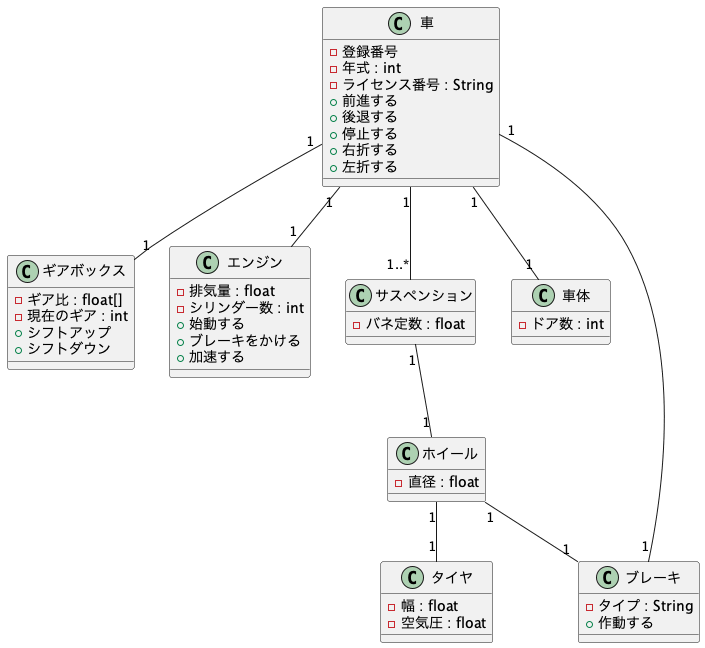

The diagram above was rendered by PlantUML. Its source (embedded in the PNG):
@startuml
class 車 {
  - 登録番号
  - 年式 : int
  - ライセンス番号 : String
  + 前進する
  + 後退する
  + 停止する
  + 右折する
  + 左折する
}

class ギアボックス {
  - ギア比 : float[]
  - 現在のギア : int
  + シフトアップ
  + シフトダウン
}

class エンジン {
  - 排気量 : float
  - シリンダー数 : int
  + 始動する
  + ブレーキをかける
  + 加速する
}

class サスペンション {
  - バネ定数 : float
}

class 車体 {
  - ドア数 : int
}

class ホイール {
  - 直径 : float
}

class タイヤ {
  - 幅 : float
  - 空気圧 : float
}

class ブレーキ {
  - タイプ : String
  + 作動する
}

車 "1" -- "1" ギアボックス
車 "1" -- "1" エンジン
車 "1" -- "1..*" サスペンション
車 "1" -- "1" 車体
車 "1" -- "1" ブレーキ
サスペンション "1" -- "1" ホイール
ホイール "1" -- "1" タイヤ
ホイール "1" -- "1" ブレーキ
@enduml